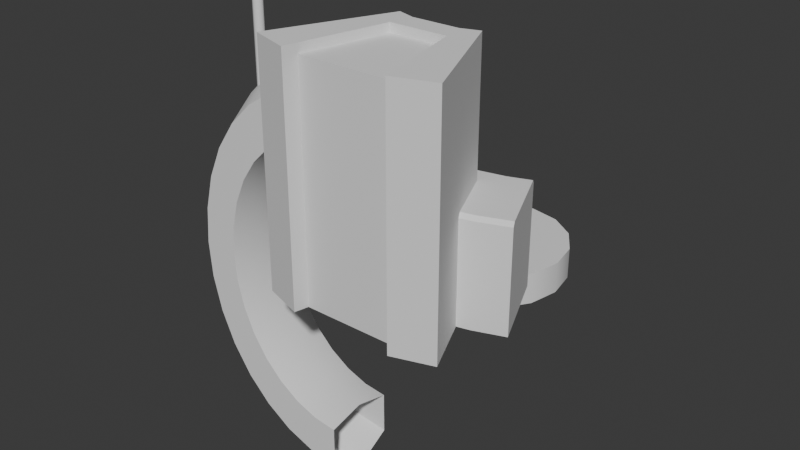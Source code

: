 # Source: barrier-switch.blend  (saved by Blender 4.3.34; exported with 4.5.12 LTS)
import bpy
from mathutils import Matrix  # noqa: F401  (used for matrix-valued properties, if any)

bpy.ops.wm.read_factory_settings(use_empty=True)
scene = bpy.context.scene
scene.name = 'Scene'

# ---- collections
col_collection = bpy.data.collections.new('Collection'); scene.collection.children.link(col_collection)

# ---- node groups
ng_smooth_by_angle = bpy.data.node_groups.new('Smooth by Angle', 'GeometryNodeTree')
_s = ng_smooth_by_angle.interface.new_socket(name='Mesh', in_out='OUTPUT', socket_type='NodeSocketGeometry')
_s = ng_smooth_by_angle.interface.new_socket(name='Mesh', in_out='INPUT', socket_type='NodeSocketGeometry')
_s = ng_smooth_by_angle.interface.new_socket(name='Angle', in_out='INPUT', socket_type='NodeSocketFloat')
_s.subtype = 'ANGLE'
_s.default_value = 0.5236
_s.min_value = 0.0
_s.max_value = 3.142
_s.description = 'Maximum face angle for smooth edges'
_s = ng_smooth_by_angle.interface.new_socket(name='Ignore Sharpness', in_out='INPUT', socket_type='NodeSocketBool')
_s.force_non_field = True
ng_smooth_by_angle.description = 'Set the sharpness of mesh edges based on the angle between the neighboring faces'
ng_smooth_by_angle.is_modifier = True
_N = ng_smooth_by_angle.nodes; _L = ng_smooth_by_angle.links
n0 = _N.new('GeometryNodeSetShadeSmooth'); n0.name = 'Set Shade Smooth'; n0.location = (120, -80)
n0.domain = 'EDGE'
n1 = _N.new('GeometryNodeSetShadeSmooth'); n1.name = 'Set Shade Smooth.001'; n1.location = (300, -80)
n2 = _N.new('NodeGroupOutput'); n2.name = 'Group Output'; n2.location = (480, -80)
n3 = _N.new('GeometryNodeInputMeshEdgeAngle'); n3.name = 'Edge Angle'; n3.location = (-440, -240)
n4 = _N.new('NodeGroupInput'); n4.name = 'Group Input'; n4.location = (-80, -80)
n5 = _N.new('GeometryNodeInputEdgeSmooth'); n5.name = 'Is Edge Smooth'; n5.location = (-260, -120)
n6 = _N.new('GeometryNodeInputShadeSmooth'); n6.name = 'Is Shade Smooth'; n6.location = (-440, -397)
n7 = _N.new('FunctionNodeCompare'); n7.name = 'Compare'; n7.location = (-260, -260)
n7.operation = 'LESS_EQUAL'
n7.inputs[6].default_value = (0.0, 0.0, 0.0, 0.0)
n7.inputs[7].default_value = (0.0, 0.0, 0.0, 0.0)
n8 = _N.new('FunctionNodeBooleanMath'); n8.name = 'Boolean Math.001'; n8.location = (-80, -260)
n9 = _N.new('NodeGroupInput'); n9.name = 'Group Input.001'; n9.location = (-440, -329)
n10 = _N.new('NodeGroupInput'); n10.name = 'Group Input.002'; n10.location = (-259, -189)
n11 = _N.new('FunctionNodeBooleanMath'); n11.name = 'Boolean Math'; n11.location = (-80, -149)
n11.operation = 'OR'
n12 = _N.new('FunctionNodeBooleanMath'); n12.name = 'Boolean Math.002'; n12.location = (-260, -380)
n12.operation = 'OR'
n13 = _N.new('NodeGroupInput'); n13.name = 'Group Input.003'; n13.location = (-440, -460)
_L.new(n3.outputs[0], n7.inputs[0])
_L.new(n1.outputs[0], n2.inputs[0])
_L.new(n9.outputs[1], n7.inputs[1])
_L.new(n7.outputs[0], n8.inputs[0])
_L.new(n4.outputs[0], n0.inputs[0])
_L.new(n0.outputs[0], n1.inputs[0])
_L.new(n8.outputs[0], n0.inputs[2])
_L.new(n10.outputs[2], n11.inputs[1])
_L.new(n5.outputs[0], n11.inputs[0])
_L.new(n11.outputs[0], n0.inputs[1])
_L.new(n13.outputs[2], n12.inputs[1])
_L.new(n6.outputs[0], n12.inputs[0])
_L.new(n12.outputs[0], n8.inputs[1])
n2.is_active_output = True

# ---- world
world_world = bpy.data.worlds.new('World'); scene.world = world_world
world_world.use_nodes = True; world_world.node_tree.nodes.clear()
_N = world_world.node_tree.nodes; _L = world_world.node_tree.links
n0 = _N.new('ShaderNodeOutputWorld'); n0.name = 'World Output'; n0.location = (300, 300)
n1 = _N.new('ShaderNodeBackground'); n1.name = 'Background'; n1.location = (10, 300)
n1.inputs[0].default_value = (0.05088, 0.05088, 0.05088, 1.0)
_L.new(n1.outputs[0], n0.inputs[0])
n0.is_active_output = True
world_world.color = (0.05088, 0.05088, 0.05088)
world_world.sun_shadow_jitter_overblur = 0.0

# ---- meshes
me_cylinder = bpy.data.meshes.new('Cylinder')
me_cylinder.from_pydata([(-2.707e-09, 2.19, -0.6936), (-2.707e-09, 2.19, 0.09177), (0.7811, 2.035, -0.6936), (0.7811, 2.035, 0.09177), (1.443, 1.592, -0.6936), (1.443, 1.592, 0.09177), (1.886, 0.9302, -0.6936), (1.886, 0.9302, 0.09177), (2.041, 0.1492, -0.6936), (2.041, 0.1492, 0.09177), (1.886, -0.6319, -0.6936), (1.886, -0.6319, 0.09177), (1.443, -1.294, -0.6936), (1.443, -1.294, 0.09177), (0.7811, -1.736, -0.6936), (0.7811, -1.736, 0.09177), (-2.707e-09, -1.892, -0.6936), (-2.707e-09, -1.892, 0.09177), (-0.7811, -1.736, -0.6936), (-0.7811, -1.736, 0.09177), (-1.443, -1.294, -0.6936), (-1.443, -1.294, 0.09177), (-1.886, -0.6319, -0.6936), (-1.886, -0.6319, 0.09177), (-2.041, 0.1492, -0.6936), (-2.041, 0.1492, 0.09177), (-1.886, 0.9302, -0.6936), (-1.886, 0.9302, 0.09177), (-1.443, 1.592, -0.6936), (-1.443, 1.592, 0.09177), (-0.7811, 2.035, -0.6936), (-0.7811, 2.035, 0.09177)], [], [(0, 1, 3, 2), (2, 3, 5, 4), (4, 5, 7, 6), (6, 7, 9, 8), (8, 9, 11, 10), (10, 11, 13, 12), (12, 13, 15, 14), (14, 15, 17, 16), (16, 17, 19, 18), (18, 19, 21, 20), (20, 21, 23, 22), (22, 23, 25, 24), (24, 25, 27, 26), (26, 27, 29, 28), (3, 1, 31, 29, 27, 25, 23, 21, 19, 17, 15, 13, 11, 9, 7, 5), (28, 29, 31, 30), (30, 31, 1, 0), (0, 2, 4, 6, 8, 10, 12, 14, 16, 18, 20, 22, 24, 26, 28, 30)])
me_cylinder.polygons.foreach_set('use_smooth', [True] * 18)
_uv = me_cylinder.uv_layers.new(name='UVMap')
_uv.uv.foreach_set('vector', [1.0, 0.5, 1.0, 1.0, 0.9375, 1.0, 0.9375, 0.5, 0.9375, 0.5, 0.9375, 1.0, 0.875, 1.0, 0.875, 0.5, 0.875, 0.5, 0.875, 1.0, 0.8125, 1.0, 0.8125, 0.5, 0.8125, 0.5, 0.8125, 1.0, 0.75, 1.0, 0.75, 0.5, 0.75, 0.5, 0.75, 1.0, 0.6875, 1.0, 0.6875, 0.5, 0.6875, 0.5, 0.6875, 1.0, 0.625, 1.0, 0.625, 0.5, 0.625, 0.5, 0.625, 1.0, 0.5625, 1.0, 0.5625, 0.5, 0.5625, 0.5, 0.5625, 1.0, 0.5, 1.0, 0.5, 0.5, 0.5, 0.5, 0.5, 1.0, 0.4375, 1.0, 0.4375, 0.5, 0.4375, 0.5, 0.4375, 1.0, 0.375, 1.0, 0.375, 0.5, 0.375, 0.5, 0.375, 1.0, 0.3125, 1.0, 0.3125, 0.5, 0.3125, 0.5, 0.3125, 1.0, 0.25, 1.0, 0.25, 0.5, 0.25, 0.5, 0.25, 1.0, 0.1875, 1.0, 0.1875, 0.5, 0.1875, 0.5, 0.1875, 1.0, 0.125, 1.0, 0.125, 0.5, 0.3418, 0.4717, 0.25, 0.49, 0.1582, 0.4717, 0.08029, 0.4197, 0.02827, 0.3418, 0.01, 0.25, 0.02827, 0.1582, 0.08029, 0.08029, 0.1582, 0.02827, 0.25, 0.01, 0.3418, 0.02827, 0.4197, 0.08029, 0.4717, 0.1582, 0.49, 0.25, 0.4717, 0.3418, 0.4197, 0.4197, 0.125, 0.5, 0.125, 1.0, 0.0625, 1.0, 0.0625, 0.5, 0.0625, 0.5, 0.0625, 1.0, 0.0, 1.0, 0.0, 0.5, 0.75, 0.49, 0.8418, 0.4717, 0.9197, 0.4197, 0.9717, 0.3418, 0.99, 0.25, 0.9717, 0.1582, 0.9197, 0.08029, 0.8418, 0.02827, 0.75, 0.01, 0.6582, 0.02827, 0.5803, 0.08029, 0.5283, 0.1582, 0.51, 0.25, 0.5283, 0.3418, 0.5803, 0.4197, 0.6582, 0.4717])
me_cylinder.update()
me_cube_001 = bpy.data.meshes.new('Cube.001')
me_cube_001.from_pydata([(3.271, -0.9315, -0.06313), (3.271, -3.165, -0.06313), (-3.271, -0.9315, -0.06313), (-3.271, -3.165, -0.06313), (2.336, -0.9315, -0.06313), (1.402, -0.9315, -0.06313), (0.4672, -0.9315, -0.06313), (-0.4672, -0.9315, -0.06313), (-1.402, -0.9315, -0.06313), (-2.336, -0.9315, -0.06313), (-2.336, -3.165, -0.06313), (2.336, -3.165, -0.06313), (-0.6717, -1.715, 2.626), (0.2628, -1.715, 2.626), (1.197, -1.715, 2.626), (2.132, -1.715, 2.626), (2.132, -2.51, 2.626), (1.197, -2.51, 2.626), (0.2628, -2.51, 2.626), (-0.6717, -2.51, 2.626), (3.271, -3.073, 2.626), (3.271, -3.165, 2.534), (-3.271, -3.165, 2.534), (-3.271, -3.073, 2.626), (2.336, -3.073, 2.626), (2.336, -3.165, 2.534), (1.865, -3.073, 2.626), (1.402, -3.165, 2.534), (0.9306, -3.073, 2.626), (0.4672, -3.165, 2.534), (-0.003911, -3.073, 2.626), (-0.4672, -3.165, 2.534), (-0.9384, -3.073, 2.626), (-1.402, -3.165, 2.534), (-2.336, -3.165, 2.534), (-2.336, -3.073, 2.626), (3.271, -0.9315, 2.529), (3.271, -1.029, 2.626), (-3.271, -1.029, 2.626), (-3.271, -0.9315, 2.529), (-2.336, -1.029, 2.626), (-2.336, -0.9315, 2.529), (-1.311, -1.029, 2.626), (-1.402, -0.9315, 2.529), (-0.3766, -1.029, 2.626), (-0.4672, -0.9315, 2.529), (0.5579, -1.029, 2.626), (0.4672, -0.9315, 2.529), (1.492, -1.029, 2.626), (1.402, -0.9315, 2.529), (2.336, -0.9315, 2.529), (2.336, -1.029, 2.626), (3.271, -3.165, 0.7045), (2.099, -3.165, 0.8818), (-2.099, -3.165, 0.8818), (-3.271, -3.165, 0.7045), (1.259, -3.165, 0.8818), (0.4198, -3.165, 0.8818), (-0.4198, -3.165, 0.8818), (-1.259, -3.165, 0.8818), (-2.336, -2.913, -0.06313), (-1.402, -2.913, -0.06313), (-0.4672, -2.913, -0.06313), (0.4672, -2.913, -0.06313), (1.402, -2.913, -0.06313), (2.336, -2.913, -0.06313), (2.099, -2.913, 0.8818), (1.259, -2.913, 0.8818), (0.4198, -2.913, 0.8818), (-0.4198, -2.913, 0.8818), (-1.259, -2.913, 0.8818), (-2.099, -2.913, 0.8818)], [], [(37, 51, 24, 20), (3, 55, 22, 23, 38, 39, 2), (52, 21, 25, 53), (9, 41, 43, 8), (4, 0, 1, 11, 65), (53, 25, 27, 56), (4, 50, 36, 0), (56, 27, 29, 57), (30, 28, 17, 18), (46, 44, 13, 14), (5, 49, 50, 4), (2, 9, 60, 10, 3), (9, 8, 61, 60), (8, 7, 62, 61), (7, 6, 63, 62), (6, 5, 64, 63), (54, 34, 22, 55), (28, 26, 16, 17), (32, 30, 18, 19), (59, 33, 34, 54), (8, 43, 45, 7), (40, 38, 23, 35), (42, 40, 35, 32, 19, 12), (44, 42, 12, 13), (6, 47, 49, 5), (48, 46, 14, 15), (51, 48, 15, 16, 26, 24), (58, 31, 33, 59), (7, 45, 47, 6), (57, 29, 31, 58), (35, 23, 22, 34), (20, 24, 25, 21), (24, 26, 27, 25), (26, 28, 29, 27), (28, 30, 31, 29), (30, 32, 33, 31), (32, 35, 34, 33), (2, 39, 41, 9), (51, 37, 36, 50), (38, 40, 41, 39), (40, 42, 43, 41), (42, 44, 45, 43), (44, 46, 47, 45), (46, 48, 49, 47), (48, 51, 50, 49), (16, 15, 14, 13, 12, 19, 18, 17), (0, 36, 37, 20, 21, 52, 1), (58, 59, 70, 69), (11, 53, 66, 65), (54, 10, 60, 71), (10, 54, 55, 3), (56, 57, 68, 67), (57, 58, 69, 68), (1, 52, 53, 11), (63, 68, 69, 62), (62, 69, 70, 61), (61, 70, 71, 60), (64, 67, 68, 63), (65, 66, 67, 64), (53, 56, 67, 66), (59, 54, 71, 70), (5, 4, 65, 64)])
me_cube_001.polygons.foreach_set('use_smooth', [True] * 62)
_uv = me_cube_001.uv_layers.new(name='UVMap')
_uv.uv.foreach_set('vector', [0.01216, 0.662, 0.01216, 0.5677, 0.2745, 0.5677, 0.2745, 0.662, 0.1652, 0.9481, 0.08833, 0.9481, 0.01155, 0.9481, 0.002353, 0.9389, 0.002353, 0.6765, 0.01209, 0.6667, 0.1652, 0.6667, 0.6613, 0.662, 0.5839, 0.662, 0.5839, 0.5677, 0.6434, 0.5438, 0.8977, 0.5677, 0.7434, 0.5677, 0.7434, 0.4735, 0.8977, 0.4735, 0.2885, 0.09659, 0.2885, 0.002353, 0.57, 0.002353, 0.57, 0.09659, 0.5445, 0.09659, 0.6434, 0.5438, 0.5839, 0.5677, 0.5839, 0.4735, 0.6434, 0.4591, 0.8977, 0.09659, 0.7434, 0.09659, 0.7434, 0.002353, 0.8977, 0.002353, 0.6434, 0.4591, 0.5839, 0.4735, 0.5839, 0.3793, 0.6434, 0.3745, 0.2745, 0.3318, 0.2745, 0.426, 0.2177, 0.4529, 0.2177, 0.3587, 0.01216, 0.3884, 0.01216, 0.2942, 0.08135, 0.3587, 0.08135, 0.4529, 0.8977, 0.1908, 0.7434, 0.1908, 0.7434, 0.09659, 0.8977, 0.09659, 0.2885, 0.662, 0.2885, 0.5677, 0.5445, 0.5677, 0.57, 0.5677, 0.57, 0.662, 0.2885, 0.5677, 0.2885, 0.4735, 0.5445, 0.4735, 0.5445, 0.5677, 0.2885, 0.4735, 0.2885, 0.3793, 0.5445, 0.3793, 0.5445, 0.4735, 0.2885, 0.3793, 0.2885, 0.2851, 0.5445, 0.2851, 0.5445, 0.3793, 0.2885, 0.2851, 0.2885, 0.1908, 0.5445, 0.1908, 0.5445, 0.2851, 0.6434, 0.1205, 0.5839, 0.09659, 0.5839, 0.002353, 0.6613, 0.002353, 0.2745, 0.426, 0.2745, 0.5202, 0.2177, 0.5471, 0.2177, 0.4529, 0.2745, 0.2375, 0.2745, 0.3318, 0.2177, 0.3587, 0.2177, 0.2644, 0.6434, 0.2052, 0.5839, 0.1908, 0.5839, 0.09659, 0.6434, 0.1205, 0.8977, 0.4735, 0.7434, 0.4735, 0.7434, 0.3793, 0.8977, 0.3793, 0.01216, 0.09659, 0.01216, 0.002353, 0.2745, 0.002353, 0.2745, 0.09659, 0.01216, 0.2, 0.01216, 0.09659, 0.2745, 0.09659, 0.2745, 0.2375, 0.2177, 0.2644, 0.08135, 0.2644, 0.01216, 0.2942, 0.01216, 0.2, 0.08135, 0.2644, 0.08135, 0.3587, 0.8977, 0.2851, 0.7434, 0.2851, 0.7434, 0.1908, 0.8977, 0.1908, 0.01216, 0.4827, 0.01216, 0.3884, 0.08135, 0.4529, 0.08135, 0.5471, 0.01216, 0.5677, 0.01216, 0.4827, 0.08135, 0.5471, 0.2177, 0.5471, 0.2745, 0.5202, 0.2745, 0.5677, 0.6434, 0.2898, 0.5839, 0.2851, 0.5839, 0.1908, 0.6434, 0.2052, 0.8977, 0.3793, 0.7434, 0.3793, 0.7434, 0.2851, 0.8977, 0.2851, 0.6434, 0.3745, 0.5839, 0.3793, 0.5839, 0.2851, 0.6434, 0.2898, 0.2745, 0.09659, 0.2745, 0.002353, 0.2838, 0.002353, 0.2838, 0.09659, 0.2745, 0.662, 0.2745, 0.5677, 0.2838, 0.5677, 0.2838, 0.662, 0.2745, 0.5677, 0.2745, 0.5202, 0.2838, 0.4735, 0.2838, 0.5677, 0.5747, 0.5202, 0.5747, 0.426, 0.5839, 0.3793, 0.5839, 0.4735, 0.2745, 0.426, 0.2745, 0.3318, 0.2838, 0.2851, 0.2838, 0.3793, 0.5747, 0.3318, 0.5747, 0.2375, 0.5839, 0.1908, 0.5839, 0.2851, 0.2745, 0.2375, 0.2745, 0.09659, 0.2838, 0.09659, 0.2838, 0.1908, 0.8977, 0.662, 0.7434, 0.662, 0.7434, 0.5677, 0.8977, 0.5677, 0.01216, 0.5677, 0.01216, 0.662, 0.002353, 0.662, 0.002353, 0.5677, 0.01216, 0.002353, 0.01216, 0.09659, 0.002353, 0.09659, 0.002353, 0.002353, 0.01216, 0.09659, 0.01216, 0.2, 0.002353, 0.1908, 0.002353, 0.09659, 0.01216, 0.2, 0.01216, 0.2942, 0.002353, 0.2851, 0.002353, 0.1908, 0.01216, 0.2942, 0.01216, 0.3884, 0.002353, 0.3793, 0.002353, 0.2851, 0.01216, 0.3884, 0.01216, 0.4827, 0.002353, 0.4735, 0.002353, 0.3793, 0.01216, 0.4827, 0.01216, 0.5677, 0.002353, 0.5677, 0.002353, 0.4735, 0.2177, 0.5471, 0.08135, 0.5471, 0.08135, 0.4529, 0.08135, 0.3587, 0.08135, 0.2644, 0.2177, 0.2644, 0.2177, 0.3587, 0.2177, 0.4529, 0.3327, 0.9481, 0.1796, 0.9481, 0.1699, 0.9383, 0.1699, 0.676, 0.1791, 0.6667, 0.2558, 0.6667, 0.3327, 0.6667, 0.9024, 0.6475, 0.9024, 0.5629, 0.9278, 0.5629, 0.9278, 0.6475, 0.3374, 0.7642, 0.3374, 0.6667, 0.3628, 0.6667, 0.3628, 0.7642, 0.393, 0.6667, 0.393, 0.7642, 0.3675, 0.7642, 0.3675, 0.6667, 0.7387, 0.09659, 0.6434, 0.1205, 0.6613, 0.002353, 0.7387, 0.002353, 0.9024, 0.8168, 0.9024, 0.7322, 0.9278, 0.7322, 0.9278, 0.8168, 0.9024, 0.7322, 0.9024, 0.6475, 0.9278, 0.6475, 0.9278, 0.7322, 0.7387, 0.662, 0.6613, 0.662, 0.6434, 0.5438, 0.7387, 0.5677, 0.9976, 0.2851, 0.9024, 0.2803, 0.9024, 0.1956, 0.9976, 0.1908, 0.9976, 0.1908, 0.9024, 0.1956, 0.9024, 0.111, 0.9976, 0.09659, 0.9976, 0.09659, 0.9024, 0.111, 0.9024, 0.0263, 0.9976, 0.002353, 0.9976, 0.3793, 0.9024, 0.3649, 0.9024, 0.2803, 0.9976, 0.2851, 0.9976, 0.4735, 0.9024, 0.4496, 0.9024, 0.3649, 0.9976, 0.3793, 0.9024, 0.9015, 0.9024, 0.8168, 0.9278, 0.8168, 0.9278, 0.9015, 0.9024, 0.5629, 0.9024, 0.4782, 0.9278, 0.4782, 0.9278, 0.5629, 0.2885, 0.1908, 0.2885, 0.09659, 0.5445, 0.09659, 0.5445, 0.1908])
me_cube_001.update()
me_torus = bpy.data.meshes.new('Torus')
me_torus.from_pydata([(0.2215, 5.343, -7.153e-07), (0.2215, 4.802, 0.9157), (0.2215, 3.719, 0.9157), (0.2215, 3.495, -4.768e-07), (0.2215, 3.719, -0.9157), (0.2215, 4.802, -0.9157), (-0.6509, 5.24, -7.153e-07), (-0.5625, 4.709, 0.9157), (-0.3858, 3.648, 0.9157), (-0.3492, 3.428, -4.768e-07), (-0.3858, 3.648, -0.9157), (-0.5625, 4.709, -0.9157), (-1.49, 4.936, -7.153e-07), (-1.316, 4.436, 0.9157), (-0.9697, 3.436, 0.9157), (-0.8979, 3.229, -4.768e-07), (-0.9697, 3.436, -0.9157), (-1.316, 4.436, -0.9157), (-2.263, 4.442, -7.153e-07), (-2.011, 3.992, 0.9157), (-1.508, 3.092, 0.9157), (-1.404, 2.906, -7.153e-07), (-1.508, 3.092, -0.9157), (-2.011, 3.992, -0.9157), (-2.941, 3.778, -7.153e-07), (-2.62, 3.395, 0.9157), (-1.98, 2.63, 0.9157), (-1.847, 2.471, -7.153e-07), (-1.98, 2.63, -0.9157), (-2.62, 3.395, -0.9157), (-3.497, 2.968, -7.153e-07), (-3.12, 2.668, 0.9157), (-2.367, 2.066, 0.9157), (-2.211, 1.942, -7.153e-07), (-2.367, 2.066, -0.9157), (-3.12, 2.668, -0.9157), (-3.91, 2.045, -7.153e-07), (-3.491, 1.837, 0.9157), (-2.654, 1.423, 0.9157), (-2.481, 1.337, -7.153e-07), (-2.654, 1.423, -0.9157), (-3.491, 1.837, -0.9157), (-4.164, 1.042, -7.153e-07), (-3.72, 0.9367, 0.9157), (-2.831, 0.7256, 0.9157), (-2.648, 0.6818, -7.153e-07), (-2.831, 0.7256, -0.9157), (-3.72, 0.9367, -0.9157), (-4.25, 4.671e-07, -7.153e-07), (-3.797, 4.214e-07, 0.9157), (-2.891, 3.268e-07, 0.9157), (-2.704, 3.06e-07, -7.153e-07), (-2.891, 3.235e-07, -0.9157), (-3.797, 4.181e-07, -0.9157), (-4.164, -1.042, -7.153e-07), (-3.72, -0.9367, 0.9157), (-2.831, -0.7256, 0.9157), (-2.648, -0.6818, -7.153e-07), (-2.831, -0.7256, -0.9157), (-3.72, -0.9367, -0.9157), (-3.91, -2.045, -7.153e-07), (-3.491, -1.837, 0.9157), (-2.654, -1.423, 0.9157), (-2.481, -1.337, -7.153e-07), (-2.654, -1.423, -0.9157), (-3.491, -1.837, -0.9157), (-3.497, -2.968, -7.153e-07), (-3.12, -2.668, 0.9157), (-2.367, -2.066, 0.9157), (-2.211, -1.942, -7.153e-07), (-2.367, -2.066, -0.9157), (-3.12, -2.668, -0.9157), (-2.941, -3.778, -7.153e-07), (-2.62, -3.395, 0.9157), (-1.98, -2.63, 0.9157), (-1.847, -2.471, -7.153e-07), (-1.98, -2.63, -0.9157), (-2.62, -3.395, -0.9157), (-2.263, -4.442, -7.153e-07), (-2.011, -3.992, 0.9157), (-1.508, -3.092, 0.9157), (-1.404, -2.906, -7.153e-07), (-1.508, -3.092, -0.9157), (-2.011, -3.992, -0.9157), (-1.49, -4.936, -7.153e-07), (-1.316, -4.436, 0.9157), (-0.9697, -3.436, 0.9157), (-0.8979, -3.229, -7.153e-07), (-0.9697, -3.436, -0.9157), (-1.316, -4.436, -0.9157), (-0.6509, -5.24, -7.153e-07), (-0.5625, -4.709, 0.9157), (-0.3858, -3.648, 0.9157), (-0.3492, -3.428, -7.153e-07), (-0.3858, -3.648, -0.9157), (-0.5625, -4.709, -0.9157), (0.2215, -5.343, -7.153e-07), (0.2215, -4.802, 0.9157), (0.2215, -3.719, 0.9157), (0.2215, -3.495, -7.153e-07), (0.2215, -3.719, -0.9157), (0.2215, -4.802, -0.9157)], [], [(0, 6, 7, 1), (1, 7, 8, 2), (2, 8, 9, 3), (3, 9, 10, 4), (4, 10, 11, 5), (5, 11, 6, 0), (6, 12, 13, 7), (7, 13, 14, 8), (8, 14, 15, 9), (9, 15, 16, 10), (10, 16, 17, 11), (11, 17, 12, 6), (12, 18, 19, 13), (13, 19, 20, 14), (14, 20, 21, 15), (15, 21, 22, 16), (16, 22, 23, 17), (17, 23, 18, 12), (18, 24, 25, 19), (19, 25, 26, 20), (20, 26, 27, 21), (21, 27, 28, 22), (22, 28, 29, 23), (23, 29, 24, 18), (24, 30, 31, 25), (25, 31, 32, 26), (26, 32, 33, 27), (27, 33, 34, 28), (28, 34, 35, 29), (29, 35, 30, 24), (30, 36, 37, 31), (31, 37, 38, 32), (32, 38, 39, 33), (33, 39, 40, 34), (34, 40, 41, 35), (35, 41, 36, 30), (36, 42, 43, 37), (37, 43, 44, 38), (38, 44, 45, 39), (39, 45, 46, 40), (40, 46, 47, 41), (41, 47, 42, 36), (42, 48, 49, 43), (43, 49, 50, 44), (44, 50, 51, 45), (45, 51, 52, 46), (46, 52, 53, 47), (47, 53, 48, 42), (48, 54, 55, 49), (49, 55, 56, 50), (50, 56, 57, 51), (51, 57, 58, 52), (52, 58, 59, 53), (53, 59, 54, 48), (54, 60, 61, 55), (55, 61, 62, 56), (56, 62, 63, 57), (57, 63, 64, 58), (58, 64, 65, 59), (59, 65, 60, 54), (60, 66, 67, 61), (61, 67, 68, 62), (62, 68, 69, 63), (63, 69, 70, 64), (64, 70, 71, 65), (65, 71, 66, 60), (66, 72, 73, 67), (67, 73, 74, 68), (68, 74, 75, 69), (69, 75, 76, 70), (70, 76, 77, 71), (71, 77, 72, 66), (72, 78, 79, 73), (73, 79, 80, 74), (74, 80, 81, 75), (75, 81, 82, 76), (76, 82, 83, 77), (77, 83, 78, 72), (78, 84, 85, 79), (79, 85, 86, 80), (80, 86, 87, 81), (81, 87, 88, 82), (82, 88, 89, 83), (83, 89, 84, 78), (84, 90, 91, 85), (85, 91, 92, 86), (86, 92, 93, 87), (87, 93, 94, 88), (88, 94, 95, 89), (89, 95, 90, 84), (90, 96, 97, 91), (91, 97, 98, 92), (92, 98, 99, 93), (93, 99, 100, 94), (94, 100, 101, 95), (95, 101, 96, 90)])
me_torus.polygons.foreach_set('use_smooth', [True] * 96)
_uv = me_torus.uv_layers.new(name='UVMap')
_uv.uv.foreach_set('vector', [0.75, 0.5, 0.7812, 0.5, 0.7812, 0.6667, 0.75, 0.6667, 0.75, 0.6667, 0.7812, 0.6667, 0.7812, 0.8333, 0.75, 0.8333, 0.75, 0.8333, 0.7812, 0.8333, 0.7812, 1.0, 0.75, 1.0, 0.75, -1.11e-16, 0.7812, -1.11e-16, 0.7812, 0.1667, 0.75, 0.1667, 0.75, 0.1667, 0.7812, 0.1667, 0.7812, 0.3333, 0.75, 0.3333, 0.75, 0.3333, 0.7812, 0.3333, 0.7812, 0.5, 0.75, 0.5, 0.7812, 0.5, 0.8125, 0.5, 0.8125, 0.6667, 0.7812, 0.6667, 0.7812, 0.6667, 0.8125, 0.6667, 0.8125, 0.8333, 0.7812, 0.8333, 0.7812, 0.8333, 0.8125, 0.8333, 0.8125, 1.0, 0.7812, 1.0, 0.7812, -1.11e-16, 0.8125, -1.11e-16, 0.8125, 0.1667, 0.7812, 0.1667, 0.7812, 0.1667, 0.8125, 0.1667, 0.8125, 0.3333, 0.7812, 0.3333, 0.7812, 0.3333, 0.8125, 0.3333, 0.8125, 0.5, 0.7812, 0.5, 0.8125, 0.5, 0.8438, 0.5, 0.8438, 0.6667, 0.8125, 0.6667, 0.8125, 0.6667, 0.8438, 0.6667, 0.8438, 0.8333, 0.8125, 0.8333, 0.8125, 0.8333, 0.8438, 0.8333, 0.8438, 1.0, 0.8125, 1.0, 0.8125, -1.11e-16, 0.8438, -1.11e-16, 0.8438, 0.1667, 0.8125, 0.1667, 0.8125, 0.1667, 0.8438, 0.1667, 0.8438, 0.3333, 0.8125, 0.3333, 0.8125, 0.3333, 0.8438, 0.3333, 0.8438, 0.5, 0.8125, 0.5, 0.8438, 0.5, 0.875, 0.5, 0.875, 0.6667, 0.8438, 0.6667, 0.8438, 0.6667, 0.875, 0.6667, 0.875, 0.8333, 0.8438, 0.8333, 0.8438, 0.8333, 0.875, 0.8333, 0.875, 1.0, 0.8438, 1.0, 0.8438, -1.11e-16, 0.875, -1.11e-16, 0.875, 0.1667, 0.8438, 0.1667, 0.8438, 0.1667, 0.875, 0.1667, 0.875, 0.3333, 0.8438, 0.3333, 0.8438, 0.3333, 0.875, 0.3333, 0.875, 0.5, 0.8438, 0.5, 0.875, 0.5, 0.9062, 0.5, 0.9062, 0.6667, 0.875, 0.6667, 0.875, 0.6667, 0.9062, 0.6667, 0.9062, 0.8333, 0.875, 0.8333, 0.875, 0.8333, 0.9062, 0.8333, 0.9062, 1.0, 0.875, 1.0, 0.875, -1.11e-16, 0.9062, -1.11e-16, 0.9062, 0.1667, 0.875, 0.1667, 0.875, 0.1667, 0.9062, 0.1667, 0.9062, 0.3333, 0.875, 0.3333, 0.875, 0.3333, 0.9062, 0.3333, 0.9062, 0.5, 0.875, 0.5, 0.9062, 0.5, 0.9375, 0.5, 0.9375, 0.6667, 0.9062, 0.6667, 0.9062, 0.6667, 0.9375, 0.6667, 0.9375, 0.8333, 0.9062, 0.8333, 0.9062, 0.8333, 0.9375, 0.8333, 0.9375, 1.0, 0.9062, 1.0, 0.9062, -1.11e-16, 0.9375, -1.11e-16, 0.9375, 0.1667, 0.9062, 0.1667, 0.9062, 0.1667, 0.9375, 0.1667, 0.9375, 0.3333, 0.9062, 0.3333, 0.9062, 0.3333, 0.9375, 0.3333, 0.9375, 0.5, 0.9062, 0.5, 0.9375, 0.5, 0.9688, 0.5, 0.9688, 0.6667, 0.9375, 0.6667, 0.9375, 0.6667, 0.9688, 0.6667, 0.9688, 0.8333, 0.9375, 0.8333, 0.9375, 0.8333, 0.9688, 0.8333, 0.9688, 1.0, 0.9375, 1.0, 0.9375, -1.11e-16, 0.9688, -1.11e-16, 0.9688, 0.1667, 0.9375, 0.1667, 0.9375, 0.1667, 0.9688, 0.1667, 0.9688, 0.3333, 0.9375, 0.3333, 0.9375, 0.3333, 0.9688, 0.3333, 0.9688, 0.5, 0.9375, 0.5, 0.9688, 0.5, 1.0, 0.5, 1.0, 0.6667, 0.9688, 0.6667, 0.9688, 0.6667, 1.0, 0.6667, 1.0, 0.8333, 0.9688, 0.8333, 0.9688, 0.8333, 1.0, 0.8333, 1.0, 1.0, 0.9688, 1.0, 0.9688, -1.11e-16, 1.0, -1.11e-16, 1.0, 0.1667, 0.9688, 0.1667, 0.9688, 0.1667, 1.0, 0.1667, 1.0, 0.3333, 0.9688, 0.3333, 0.9688, 0.3333, 1.0, 0.3333, 1.0, 0.5, 0.9688, 0.5, 0.0, 0.5, 0.03125, 0.5, 0.03125, 0.6667, 0.0, 0.6667, 0.0, 0.6667, 0.03125, 0.6667, 0.03125, 0.8333, 0.0, 0.8333, 0.0, 0.8333, 0.03125, 0.8333, 0.03125, 1.0, 0.0, 1.0, 0.0, -1.11e-16, 0.03125, -1.11e-16, 0.03125, 0.1667, 0.0, 0.1667, 0.0, 0.1667, 0.03125, 0.1667, 0.03125, 0.3333, 0.0, 0.3333, 0.0, 0.3333, 0.03125, 0.3333, 0.03125, 0.5, 0.0, 0.5, 0.03125, 0.5, 0.0625, 0.5, 0.0625, 0.6667, 0.03125, 0.6667, 0.03125, 0.6667, 0.0625, 0.6667, 0.0625, 0.8333, 0.03125, 0.8333, 0.03125, 0.8333, 0.0625, 0.8333, 0.0625, 1.0, 0.03125, 1.0, 0.03125, -1.11e-16, 0.0625, -1.11e-16, 0.0625, 0.1667, 0.03125, 0.1667, 0.03125, 0.1667, 0.0625, 0.1667, 0.0625, 0.3333, 0.03125, 0.3333, 0.03125, 0.3333, 0.0625, 0.3333, 0.0625, 0.5, 0.03125, 0.5, 0.0625, 0.5, 0.09375, 0.5, 0.09375, 0.6667, 0.0625, 0.6667, 0.0625, 0.6667, 0.09375, 0.6667, 0.09375, 0.8333, 0.0625, 0.8333, 0.0625, 0.8333, 0.09375, 0.8333, 0.09375, 1.0, 0.0625, 1.0, 0.0625, -1.11e-16, 0.09375, -1.11e-16, 0.09375, 0.1667, 0.0625, 0.1667, 0.0625, 0.1667, 0.09375, 0.1667, 0.09375, 0.3333, 0.0625, 0.3333, 0.0625, 0.3333, 0.09375, 0.3333, 0.09375, 0.5, 0.0625, 0.5, 0.09375, 0.5, 0.125, 0.5, 0.125, 0.6667, 0.09375, 0.6667, 0.09375, 0.6667, 0.125, 0.6667, 0.125, 0.8333, 0.09375, 0.8333, 0.09375, 0.8333, 0.125, 0.8333, 0.125, 1.0, 0.09375, 1.0, 0.09375, -1.11e-16, 0.125, -1.11e-16, 0.125, 0.1667, 0.09375, 0.1667, 0.09375, 0.1667, 0.125, 0.1667, 0.125, 0.3333, 0.09375, 0.3333, 0.09375, 0.3333, 0.125, 0.3333, 0.125, 0.5, 0.09375, 0.5, 0.125, 0.5, 0.1562, 0.5, 0.1562, 0.6667, 0.125, 0.6667, 0.125, 0.6667, 0.1562, 0.6667, 0.1562, 0.8333, 0.125, 0.8333, 0.125, 0.8333, 0.1562, 0.8333, 0.1562, 1.0, 0.125, 1.0, 0.125, -1.11e-16, 0.1562, -1.11e-16, 0.1562, 0.1667, 0.125, 0.1667, 0.125, 0.1667, 0.1562, 0.1667, 0.1562, 0.3333, 0.125, 0.3333, 0.125, 0.3333, 0.1562, 0.3333, 0.1562, 0.5, 0.125, 0.5, 0.1562, 0.5, 0.1875, 0.5, 0.1875, 0.6667, 0.1562, 0.6667, 0.1562, 0.6667, 0.1875, 0.6667, 0.1875, 0.8333, 0.1562, 0.8333, 0.1562, 0.8333, 0.1875, 0.8333, 0.1875, 1.0, 0.1562, 1.0, 0.1562, -1.11e-16, 0.1875, -1.11e-16, 0.1875, 0.1667, 0.1562, 0.1667, 0.1562, 0.1667, 0.1875, 0.1667, 0.1875, 0.3333, 0.1562, 0.3333, 0.1562, 0.3333, 0.1875, 0.3333, 0.1875, 0.5, 0.1562, 0.5, 0.1875, 0.5, 0.2188, 0.5, 0.2188, 0.6667, 0.1875, 0.6667, 0.1875, 0.6667, 0.2188, 0.6667, 0.2188, 0.8333, 0.1875, 0.8333, 0.1875, 0.8333, 0.2188, 0.8333, 0.2188, 1.0, 0.1875, 1.0, 0.1875, -1.11e-16, 0.2188, -1.11e-16, 0.2188, 0.1667, 0.1875, 0.1667, 0.1875, 0.1667, 0.2188, 0.1667, 0.2188, 0.3333, 0.1875, 0.3333, 0.1875, 0.3333, 0.2188, 0.3333, 0.2188, 0.5, 0.1875, 0.5, 0.2188, 0.5, 0.25, 0.5, 0.25, 0.6667, 0.2188, 0.6667, 0.2188, 0.6667, 0.25, 0.6667, 0.25, 0.8333, 0.2188, 0.8333, 0.2188, 0.8333, 0.25, 0.8333, 0.25, 1.0, 0.2188, 1.0, 0.2188, -1.11e-16, 0.25, -1.11e-16, 0.25, 0.1667, 0.2188, 0.1667, 0.2188, 0.1667, 0.25, 0.1667, 0.25, 0.3333, 0.2188, 0.3333, 0.2188, 0.3333, 0.25, 0.3333, 0.25, 0.5, 0.2188, 0.5])
me_torus.update()
me_cylinder_001 = bpy.data.meshes.new('Cylinder.001')
me_cylinder_001.from_pydata([(3.604e-09, 0.1291, -1.0), (3.604e-09, 0.1291, 2.754), (0.09125, 0.09125, -1.0), (0.09125, 0.09125, 2.754), (0.1291, 2.039e-10, -1.0), (0.1291, 2.039e-10, 2.754), (0.09125, -0.09125, -1.0), (0.09125, -0.09125, 2.754), (3.604e-09, -0.1291, -1.0), (3.604e-09, -0.1291, 2.754), (-0.09125, -0.09125, -1.0), (-0.09125, -0.09125, 2.754), (-0.1291, 2.039e-10, -1.0), (-0.1291, 2.039e-10, 2.754), (-0.09125, 0.09125, -1.0), (-0.09125, 0.09125, 2.754)], [], [(0, 1, 3, 2), (2, 3, 5, 4), (4, 5, 7, 6), (6, 7, 9, 8), (8, 9, 11, 10), (10, 11, 13, 12), (3, 1, 15, 13, 11, 9, 7, 5), (12, 13, 15, 14), (14, 15, 1, 0), (0, 2, 4, 6, 8, 10, 12, 14)])
me_cylinder_001.polygons.foreach_set('use_smooth', [True] * 10)
_uv = me_cylinder_001.uv_layers.new(name='UVMap')
_uv.uv.foreach_set('vector', [1.0, 0.5, 1.0, 1.0, 0.875, 1.0, 0.875, 0.5, 0.875, 0.5, 0.875, 1.0, 0.75, 1.0, 0.75, 0.5, 0.75, 0.5, 0.75, 1.0, 0.625, 1.0, 0.625, 0.5, 0.625, 0.5, 0.625, 1.0, 0.5, 1.0, 0.5, 0.5, 0.5, 0.5, 0.5, 1.0, 0.375, 1.0, 0.375, 0.5, 0.375, 0.5, 0.375, 1.0, 0.25, 1.0, 0.25, 0.5, 0.4197, 0.4197, 0.25, 0.49, 0.08029, 0.4197, 0.01, 0.25, 0.08029, 0.08029, 0.25, 0.01, 0.4197, 0.08029, 0.49, 0.25, 0.25, 0.5, 0.25, 1.0, 0.125, 1.0, 0.125, 0.5, 0.125, 0.5, 0.125, 1.0, 0.0, 1.0, 0.0, 0.5, 0.75, 0.49, 0.9197, 0.4197, 0.99, 0.25, 0.9197, 0.08029, 0.75, 0.01, 0.5803, 0.08029, 0.51, 0.25, 0.5803, 0.4197])
me_cylinder_001.update()
me_cube_002 = bpy.data.meshes.new('Cube.002')
me_cube_002.from_pydata([(-2.083, -2.464, 5.963), (-2.083, -2.464, -0.07445), (-2.083, 0.7713, 5.963), (-2.083, 0.7713, -0.07445), (2.083, -2.464, 5.963), (2.083, -2.464, -0.07445), (2.083, 0.7713, 5.963), (2.083, 0.7713, -0.07445), (-1.149, 0.7713, 5.963), (1.149, 0.7713, 5.963), (1.149, 0.7713, -0.07445), (-1.149, 0.7713, -0.07445), (1.149, -2.464, 5.963), (-1.149, -2.464, 5.963), (-1.149, -2.464, -0.07445), (1.149, -2.464, -0.07445), (-2.083, -1.868, 5.963), (-2.083, -1.868, -0.07445), (2.083, -1.868, 5.963), (2.083, -1.868, -0.07445), (1.149, -1.868, -0.07445), (-1.149, -1.868, -0.07445), (-1.149, -1.868, 5.963), (1.149, -1.868, 5.963), (-2.083, 0.7713, 2.945), (-2.083, -2.464, 2.945), (2.083, -2.464, 2.945), (2.083, 0.7713, 2.945), (1.149, -2.464, 2.945), (-1.149, -2.464, 2.945), (-1.149, 0.7713, 2.945), (1.149, 0.7713, 2.945), (2.083, -1.868, 2.945), (-2.083, -1.868, 2.945), (-1.149, 0.7713, 5.612), (1.149, 0.7713, 5.612), (-1.149, -1.868, 5.737), (1.149, -1.868, 5.737), (-1.149, 0.4036, -0.07445), (1.149, 0.4036, -0.07445), (-1.149, 0.4036, 2.945), (1.149, 0.4036, 2.945), (-1.149, 0.4036, 5.737), (1.149, 0.4036, 5.737)], [], [(23, 18, 6, 9), (21, 17, 3, 11, 38), (31, 35, 9, 6, 27), (33, 16, 2, 24), (29, 13, 0, 25), (32, 18, 4, 26), (26, 4, 12, 28), (28, 12, 13, 29), (24, 2, 8, 34, 30), (40, 42, 43, 41), (19, 20, 39, 10, 7), (16, 22, 8, 2), (8, 22, 36, 42, 34), (13, 12, 23, 22), (0, 13, 22, 16), (15, 14, 21, 20), (5, 15, 20, 19), (27, 6, 18, 32), (25, 0, 16, 33), (14, 1, 17, 21), (12, 4, 18, 23), (1, 25, 33, 17), (7, 27, 32, 19), (30, 34, 42, 40), (3, 24, 30, 11), (15, 28, 29, 14), (5, 26, 28, 15), (19, 32, 26, 5), (14, 29, 25, 1), (17, 33, 24, 3), (10, 31, 27, 7), (23, 9, 35, 43, 37), (22, 23, 37, 36), (11, 30, 40, 38), (38, 40, 41, 39), (31, 10, 39, 41), (35, 31, 41, 43), (20, 21, 38, 39), (36, 37, 43, 42)])
_uv = me_cube_002.uv_layers.new(name='UVMap')
_uv.uv.foreach_set('vector', [0.4309, 0.5029, 0.4309, 0.4367, 0.618, 0.4367, 0.618, 0.5029, 0.8108, 0.6659, 0.8108, 0.7321, 0.6237, 0.7321, 0.6237, 0.6659, 0.6498, 0.6659, 0.8589, 0.6507, 0.8589, 0.4616, 0.8589, 0.4367, 0.9251, 0.4367, 0.9251, 0.6507, 0.5815, 0.2169, 0.5815, 0.002878, 0.7686, 0.002878, 0.7686, 0.2169, 0.232, 0.2169, 0.232, 0.002878, 0.2983, 0.002878, 0.2983, 0.2169, 0.4911, 0.2169, 0.4911, 0.002878, 0.5334, 0.002878, 0.5334, 0.2169, 0.002878, 0.2169, 0.002878, 0.002878, 0.06912, 0.002878, 0.06912, 0.2169, 0.06912, 0.2169, 0.06912, 0.002878, 0.232, 0.002878, 0.232, 0.2169, 0.9309, 0.6507, 0.9309, 0.4367, 0.9971, 0.4367, 0.9971, 0.4616, 0.9971, 0.6507, 0.7743, 0.2008, 0.7743, 0.002878, 0.9372, 0.002878, 0.9372, 0.2008, 0.8108, 0.4367, 0.8108, 0.5029, 0.6498, 0.5029, 0.6237, 0.5029, 0.6237, 0.4367, 0.4309, 0.7321, 0.4309, 0.6659, 0.618, 0.6659, 0.618, 0.7321, 0.002878, 0.4367, 0.19, 0.4367, 0.19, 0.4528, 0.02894, 0.4528, 0.002878, 0.4616, 0.3886, 0.6659, 0.3886, 0.5029, 0.4309, 0.5029, 0.4309, 0.6659, 0.3886, 0.7321, 0.3886, 0.6659, 0.4309, 0.6659, 0.4309, 0.7321, 0.8531, 0.5029, 0.8531, 0.6659, 0.8108, 0.6659, 0.8108, 0.5029, 0.8531, 0.4367, 0.8531, 0.5029, 0.8108, 0.5029, 0.8108, 0.4367, 0.304, 0.2169, 0.304, 0.002878, 0.4911, 0.002878, 0.4911, 0.2169, 0.5392, 0.2169, 0.5392, 0.002878, 0.5815, 0.002878, 0.5815, 0.2169, 0.8531, 0.6659, 0.8531, 0.7321, 0.8108, 0.7321, 0.8108, 0.6659, 0.3886, 0.5029, 0.3886, 0.4367, 0.4309, 0.4367, 0.4309, 0.5029, 0.5392, 0.4309, 0.5392, 0.2169, 0.5815, 0.2169, 0.5815, 0.4309, 0.304, 0.4309, 0.304, 0.2169, 0.4911, 0.2169, 0.4911, 0.4309, 0.002878, 0.6507, 0.002878, 0.4616, 0.02894, 0.4528, 0.02894, 0.6507, 0.9309, 0.8648, 0.9309, 0.6507, 0.9971, 0.6507, 0.9971, 0.8648, 0.06912, 0.4309, 0.06912, 0.2169, 0.232, 0.2169, 0.232, 0.4309, 0.002878, 0.4309, 0.002878, 0.2169, 0.06912, 0.2169, 0.06912, 0.4309, 0.4911, 0.4309, 0.4911, 0.2169, 0.5334, 0.2169, 0.5334, 0.4309, 0.232, 0.4309, 0.232, 0.2169, 0.2983, 0.2169, 0.2983, 0.4309, 0.5815, 0.4309, 0.5815, 0.2169, 0.7686, 0.2169, 0.7686, 0.4309, 0.8589, 0.8648, 0.8589, 0.6507, 0.9251, 0.6507, 0.9251, 0.8648, 0.1957, 0.4367, 0.3828, 0.4367, 0.3828, 0.4616, 0.3568, 0.4528, 0.1957, 0.4528, 0.5554, 0.9008, 0.5554, 0.7378, 0.5715, 0.7378, 0.5715, 0.9008, 0.002878, 0.8648, 0.002878, 0.6507, 0.02894, 0.6507, 0.02894, 0.8648, 0.7743, 0.4149, 0.7743, 0.2008, 0.9372, 0.2008, 0.9372, 0.4149, 0.3828, 0.6507, 0.3828, 0.8648, 0.3568, 0.8648, 0.3568, 0.6507, 0.3828, 0.4616, 0.3828, 0.6507, 0.3568, 0.6507, 0.3568, 0.4528, 0.8108, 0.5029, 0.8108, 0.6659, 0.6498, 0.6659, 0.6498, 0.5029, 0.5496, 0.7378, 0.5496, 0.9008, 0.3886, 0.9008, 0.3886, 0.7378])
me_cube_002.update()
me_plane = bpy.data.meshes.new('Plane')
me_plane.from_pydata([(0.3036, 0.09349, 1.0), (0.3036, 0.09349, -1.0), (0.3036, -0.09349, 1.0), (0.3036, -0.09349, -1.0), (-0.3036, 0.09349, 1.0), (-0.3036, 0.09349, -1.0), (-0.3036, -0.09349, 1.0), (-0.3036, -0.09349, -1.0)], [], [(5, 1, 3, 7), (7, 6, 4, 5), (1, 0, 2, 3), (0, 4, 6, 2), (5, 4, 0, 1), (3, 2, 6, 7)])
_uv = me_plane.uv_layers.new(name='UVMap')
_uv.uv.foreach_set('vector', [0.375, 0.0, 0.625, 0.0, 0.625, 0.25, 0.375, 0.25, 0.375, 0.25, 0.625, 0.25, 0.625, 0.5, 0.375, 0.5, 0.375, 0.5, 0.625, 0.5, 0.625, 0.75, 0.375, 0.75, 0.375, 0.75, 0.625, 0.75, 0.625, 1.0, 0.375, 1.0, 0.125, 0.5, 0.375, 0.5, 0.375, 0.75, 0.125, 0.75, 0.625, 0.5, 0.875, 0.5, 0.875, 0.75, 0.625, 0.75])
me_plane.update()
me_cylinder_002 = bpy.data.meshes.new('Cylinder.002')
me_cylinder_002.from_pydata([(-0.2377, 0.3873, 0.4031), (4.21e-09, 0.4857, 0.4031), (-0.2377, 0.3873, -0.3387), (4.21e-09, 0.4857, -0.3387), (-0.3106, 0.2782, 0.4031), (-0.3106, 0.2782, -0.3387), (-0.3362, 0.1496, 0.4031), (-0.3362, 0.1496, -0.3387), (-0.3106, 0.02095, 0.4031), (-0.3106, 0.02095, -0.3387), (-0.2377, -0.08811, 0.4031), (-0.2377, -0.08811, -0.3387), (-0.1286, -0.161, 0.4031), (-0.1286, -0.161, -0.3387), (4.21e-09, -0.1866, 0.4031), (4.21e-09, -0.1866, -0.3387), (0.1286, -0.161, 0.4031), (0.1286, -0.161, -0.3387), (0.2377, -0.08811, 0.4031), (0.2377, -0.08811, -0.3387), (0.3106, 0.02095, 0.4031), (0.3106, 0.02095, -0.3387), (0.3362, 0.1496, 0.4031), (0.3362, 0.1496, -0.3387), (0.3106, 0.2782, 0.4031), (0.3106, 0.2782, -0.3387), (0.2377, 0.3873, 0.4031), (0.2377, 0.3873, -0.3387), (0.1286, 0.4602, 0.4031), (0.1286, 0.4602, -0.3387), (-0.1286, 0.4602, -0.3387), (-0.1286, 0.4602, 0.4031), (0.3191, 0.1464, 0.4545), (0.2761, 0.1464, 0.5149), (0.1902, 0.1464, 0.5149), (0.1473, 0.1464, 0.4545), (0.1902, 0.1464, 0.3942), (0.2761, 0.1464, 0.3942), (0.2948, 0.2685, 0.4545), (0.2551, 0.2521, 0.5149), (0.1757, 0.2192, 0.5149), (0.1361, 0.2028, 0.4545), (0.1757, 0.2192, 0.3942), (0.2551, 0.2521, 0.3942), (0.2256, 0.3721, 0.4545), (0.1952, 0.3417, 0.5149), (0.1345, 0.2809, 0.5149), (0.1041, 0.2506, 0.4545), (0.1345, 0.2809, 0.3942), (0.1952, 0.3417, 0.3942), (0.1221, 0.4412, 0.4545), (0.1057, 0.4015, 0.5149), (0.07279, 0.3222, 0.5149), (0.05635, 0.2825, 0.4545), (0.07279, 0.3222, 0.3942), (0.1057, 0.4015, 0.3942), (2.642e-08, 0.4655, 0.4545), (2.317e-08, 0.4226, 0.5149), (1.669e-08, 0.3367, 0.5149), (1.345e-08, 0.2937, 0.4545), (1.669e-08, 0.3367, 0.3942), (2.317e-08, 0.4226, 0.3942), (-0.1221, 0.4412, 0.4545), (-0.1057, 0.4015, 0.5149), (-0.07279, 0.3222, 0.5149), (-0.05635, 0.2825, 0.4545), (-0.07279, 0.3222, 0.3942), (-0.1057, 0.4015, 0.3942), (-0.2256, 0.3721, 0.4545), (-0.1952, 0.3417, 0.5149), (-0.1345, 0.2809, 0.5149), (-0.1041, 0.2506, 0.4545), (-0.1345, 0.2809, 0.3942), (-0.1952, 0.3417, 0.3942), (-0.2948, 0.2685, 0.4545), (-0.2551, 0.2521, 0.5149), (-0.1757, 0.2192, 0.5149), (-0.1361, 0.2028, 0.4545), (-0.1757, 0.2192, 0.3942), (-0.2551, 0.2521, 0.3942), (-0.3191, 0.1464, 0.4545), (-0.2761, 0.1464, 0.5149), (-0.1902, 0.1464, 0.5149), (-0.1473, 0.1464, 0.4545), (-0.1902, 0.1464, 0.3942), (-0.2761, 0.1464, 0.3942), (-0.2948, 0.02435, 0.4545), (-0.2551, 0.04078, 0.5149), (-0.1757, 0.07366, 0.5149), (-0.1361, 0.09009, 0.4545), (-0.1757, 0.07366, 0.3942), (-0.2551, 0.04078, 0.3942), (-0.2256, -0.07917, 0.4545), (-0.1952, -0.0488, 0.5149), (-0.1345, 0.01195, 0.5149), (-0.1041, 0.04232, 0.4545), (-0.1345, 0.01195, 0.3942), (-0.1952, -0.0488, 0.3942), (-0.1221, -0.1483, 0.4545), (-0.1057, -0.1086, 0.5149), (-0.07279, -0.02929, 0.5149), (-0.05635, 0.0104, 0.4545), (-0.07279, -0.02929, 0.3942), (-0.1057, -0.1086, 0.3942), (2.642e-08, -0.1726, 0.4545), (2.317e-08, -0.1297, 0.5149), (1.669e-08, -0.04377, 0.5149), (1.345e-08, -0.0008143, 0.4545), (1.669e-08, -0.04377, 0.3942), (2.317e-08, -0.1297, 0.3942), (0.1221, -0.1483, 0.4545), (0.1057, -0.1086, 0.5149), (0.07279, -0.02929, 0.5149), (0.05635, 0.0104, 0.4545), (0.07279, -0.02929, 0.3942), (0.1057, -0.1086, 0.3942), (0.2256, -0.07917, 0.4545), (0.1952, -0.0488, 0.5149), (0.1345, 0.01195, 0.5149), (0.1041, 0.04232, 0.4545), (0.1345, 0.01195, 0.3942), (0.1952, -0.0488, 0.3942), (0.2948, 0.02435, 0.4545), (0.2551, 0.04078, 0.5149), (0.1757, 0.07366, 0.5149), (0.1361, 0.09009, 0.4545), (0.1757, 0.07366, 0.3942), (0.2551, 0.04078, 0.3942)], [], [(21, 20, 18, 19), (23, 22, 20, 21), (25, 24, 22, 23), (27, 26, 24, 25), (29, 28, 26, 27), (3, 1, 28, 29), (19, 18, 16, 17), (17, 16, 14, 15), (15, 14, 12, 13), (13, 12, 10, 11), (11, 10, 8, 9), (9, 8, 6, 7), (7, 6, 4, 5), (5, 4, 0, 2), (21, 19, 17, 15, 13, 11, 9, 7, 5, 2, 30, 3, 29, 27, 25, 23), (2, 0, 31, 30), (30, 31, 1, 3), (18, 20, 22, 24, 26, 28, 1, 31, 0, 4, 6, 8, 10, 12, 14, 16), (32, 38, 39, 33), (33, 39, 40, 34), (34, 40, 41, 35), (35, 41, 42, 36), (36, 42, 43, 37), (37, 43, 38, 32), (38, 44, 45, 39), (39, 45, 46, 40), (40, 46, 47, 41), (41, 47, 48, 42), (42, 48, 49, 43), (43, 49, 44, 38), (44, 50, 51, 45), (45, 51, 52, 46), (46, 52, 53, 47), (47, 53, 54, 48), (48, 54, 55, 49), (49, 55, 50, 44), (50, 56, 57, 51), (51, 57, 58, 52), (52, 58, 59, 53), (53, 59, 60, 54), (54, 60, 61, 55), (55, 61, 56, 50), (56, 62, 63, 57), (57, 63, 64, 58), (58, 64, 65, 59), (59, 65, 66, 60), (60, 66, 67, 61), (61, 67, 62, 56), (62, 68, 69, 63), (63, 69, 70, 64), (64, 70, 71, 65), (65, 71, 72, 66), (66, 72, 73, 67), (67, 73, 68, 62), (68, 74, 75, 69), (69, 75, 76, 70), (70, 76, 77, 71), (71, 77, 78, 72), (72, 78, 79, 73), (73, 79, 74, 68), (74, 80, 81, 75), (75, 81, 82, 76), (76, 82, 83, 77), (77, 83, 84, 78), (78, 84, 85, 79), (79, 85, 80, 74), (80, 86, 87, 81), (81, 87, 88, 82), (82, 88, 89, 83), (83, 89, 90, 84), (84, 90, 91, 85), (85, 91, 86, 80), (86, 92, 93, 87), (87, 93, 94, 88), (88, 94, 95, 89), (89, 95, 96, 90), (90, 96, 97, 91), (91, 97, 92, 86), (92, 98, 99, 93), (93, 99, 100, 94), (94, 100, 101, 95), (95, 101, 102, 96), (96, 102, 103, 97), (97, 103, 98, 92), (98, 104, 105, 99), (99, 105, 106, 100), (100, 106, 107, 101), (101, 107, 108, 102), (102, 108, 109, 103), (103, 109, 104, 98), (104, 110, 111, 105), (105, 111, 112, 106), (106, 112, 113, 107), (107, 113, 114, 108), (108, 114, 115, 109), (109, 115, 110, 104), (110, 116, 117, 111), (111, 117, 118, 112), (112, 118, 119, 113), (113, 119, 120, 114), (114, 120, 121, 115), (115, 121, 116, 110), (116, 122, 123, 117), (117, 123, 124, 118), (118, 124, 125, 119), (119, 125, 126, 120), (120, 126, 127, 121), (121, 127, 122, 116), (122, 32, 33, 123), (123, 33, 34, 124), (124, 34, 35, 125), (125, 35, 36, 126), (126, 36, 37, 127), (127, 37, 32, 122)])
me_cylinder_002.polygons.foreach_set('use_smooth', [True] * 114)
_uv = me_cylinder_002.uv_layers.new(name='UVMap')
_uv.uv.foreach_set('vector', [1.0, 0.5, 1.0, 1.0, 0.9375, 1.0, 0.9375, 0.5, 0.9375, 0.5, 0.9375, 1.0, 0.875, 1.0, 0.875, 0.5, 0.875, 0.5, 0.875, 1.0, 0.8125, 1.0, 0.8125, 0.5, 0.8125, 0.5, 0.8125, 1.0, 0.75, 1.0, 0.75, 0.5, 0.75, 0.5, 0.75, 1.0, 0.6875, 1.0, 0.6875, 0.5, 0.6875, 0.5, 0.6875, 1.0, 0.625, 1.0, 0.625, 0.5, 0.625, 0.5, 0.625, 1.0, 0.5625, 1.0, 0.5625, 0.5, 0.5625, 0.5, 0.5625, 1.0, 0.5, 1.0, 0.5, 0.5, 0.5, 0.5, 0.5, 1.0, 0.4375, 1.0, 0.4375, 0.5, 0.4375, 0.5, 0.4375, 1.0, 0.375, 1.0, 0.375, 0.5, 0.375, 0.5, 0.375, 1.0, 0.3125, 1.0, 0.3125, 0.5, 0.3125, 0.5, 0.3125, 1.0, 0.25, 1.0, 0.25, 0.5, 0.25, 0.5, 0.25, 1.0, 0.1875, 1.0, 0.1875, 0.5, 0.1875, 0.5, 0.1875, 1.0, 0.125, 1.0, 0.125, 0.5, 0.9717, 0.1582, 0.9197, 0.08029, 0.8418, 0.02827, 0.75, 0.01, 0.6582, 0.02827, 0.5803, 0.08029, 0.5283, 0.1582, 0.51, 0.25, 0.5283, 0.3418, 0.5803, 0.4197, 0.6582, 0.4717, 0.75, 0.49, 0.8418, 0.4717, 0.9197, 0.4197, 0.9717, 0.3418, 0.99, 0.25, 0.125, 0.5, 0.125, 1.0, 0.0625, 1.0, 0.0625, 0.5, 0.0625, 0.5, 0.0625, 1.0, 0.0, 1.0, 0.0, 0.5, 0.4197, 0.08029, 0.4717, 0.1582, 0.49, 0.25, 0.4717, 0.3418, 0.4197, 0.4197, 0.3418, 0.4717, 0.25, 0.49, 0.1582, 0.4717, 0.08029, 0.4197, 0.02827, 0.3418, 0.01, 0.25, 0.02827, 0.1582, 0.08029, 0.08029, 0.1582, 0.02827, 0.25, 0.01, 0.3418, 0.02827, 0.5, 0.5, 0.5625, 0.5, 0.5625, 0.6667, 0.5, 0.6667, 0.5, 0.6667, 0.5625, 0.6667, 0.5625, 0.8333, 0.5, 0.8333, 0.5, 0.8333, 0.5625, 0.8333, 0.5625, 1.0, 0.5, 1.0, 0.5, -1.11e-16, 0.5625, -1.11e-16, 0.5625, 0.1667, 0.5, 0.1667, 0.5, 0.1667, 0.5625, 0.1667, 0.5625, 0.3333, 0.5, 0.3333, 0.5, 0.3333, 0.5625, 0.3333, 0.5625, 0.5, 0.5, 0.5, 0.5625, 0.5, 0.625, 0.5, 0.625, 0.6667, 0.5625, 0.6667, 0.5625, 0.6667, 0.625, 0.6667, 0.625, 0.8333, 0.5625, 0.8333, 0.5625, 0.8333, 0.625, 0.8333, 0.625, 1.0, 0.5625, 1.0, 0.5625, -1.11e-16, 0.625, -1.11e-16, 0.625, 0.1667, 0.5625, 0.1667, 0.5625, 0.1667, 0.625, 0.1667, 0.625, 0.3333, 0.5625, 0.3333, 0.5625, 0.3333, 0.625, 0.3333, 0.625, 0.5, 0.5625, 0.5, 0.625, 0.5, 0.6875, 0.5, 0.6875, 0.6667, 0.625, 0.6667, 0.625, 0.6667, 0.6875, 0.6667, 0.6875, 0.8333, 0.625, 0.8333, 0.625, 0.8333, 0.6875, 0.8333, 0.6875, 1.0, 0.625, 1.0, 0.625, -1.11e-16, 0.6875, -1.11e-16, 0.6875, 0.1667, 0.625, 0.1667, 0.625, 0.1667, 0.6875, 0.1667, 0.6875, 0.3333, 0.625, 0.3333, 0.625, 0.3333, 0.6875, 0.3333, 0.6875, 0.5, 0.625, 0.5, 0.6875, 0.5, 0.75, 0.5, 0.75, 0.6667, 0.6875, 0.6667, 0.6875, 0.6667, 0.75, 0.6667, 0.75, 0.8333, 0.6875, 0.8333, 0.6875, 0.8333, 0.75, 0.8333, 0.75, 1.0, 0.6875, 1.0, 0.6875, -1.11e-16, 0.75, -1.11e-16, 0.75, 0.1667, 0.6875, 0.1667, 0.6875, 0.1667, 0.75, 0.1667, 0.75, 0.3333, 0.6875, 0.3333, 0.6875, 0.3333, 0.75, 0.3333, 0.75, 0.5, 0.6875, 0.5, 0.75, 0.5, 0.8125, 0.5, 0.8125, 0.6667, 0.75, 0.6667, 0.75, 0.6667, 0.8125, 0.6667, 0.8125, 0.8333, 0.75, 0.8333, 0.75, 0.8333, 0.8125, 0.8333, 0.8125, 1.0, 0.75, 1.0, 0.75, -1.11e-16, 0.8125, -1.11e-16, 0.8125, 0.1667, 0.75, 0.1667, 0.75, 0.1667, 0.8125, 0.1667, 0.8125, 0.3333, 0.75, 0.3333, 0.75, 0.3333, 0.8125, 0.3333, 0.8125, 0.5, 0.75, 0.5, 0.8125, 0.5, 0.875, 0.5, 0.875, 0.6667, 0.8125, 0.6667, 0.8125, 0.6667, 0.875, 0.6667, 0.875, 0.8333, 0.8125, 0.8333, 0.8125, 0.8333, 0.875, 0.8333, 0.875, 1.0, 0.8125, 1.0, 0.8125, -1.11e-16, 0.875, -1.11e-16, 0.875, 0.1667, 0.8125, 0.1667, 0.8125, 0.1667, 0.875, 0.1667, 0.875, 0.3333, 0.8125, 0.3333, 0.8125, 0.3333, 0.875, 0.3333, 0.875, 0.5, 0.8125, 0.5, 0.875, 0.5, 0.9375, 0.5, 0.9375, 0.6667, 0.875, 0.6667, 0.875, 0.6667, 0.9375, 0.6667, 0.9375, 0.8333, 0.875, 0.8333, 0.875, 0.8333, 0.9375, 0.8333, 0.9375, 1.0, 0.875, 1.0, 0.875, -1.11e-16, 0.9375, -1.11e-16, 0.9375, 0.1667, 0.875, 0.1667, 0.875, 0.1667, 0.9375, 0.1667, 0.9375, 0.3333, 0.875, 0.3333, 0.875, 0.3333, 0.9375, 0.3333, 0.9375, 0.5, 0.875, 0.5, 0.9375, 0.5, 1.0, 0.5, 1.0, 0.6667, 0.9375, 0.6667, 0.9375, 0.6667, 1.0, 0.6667, 1.0, 0.8333, 0.9375, 0.8333, 0.9375, 0.8333, 1.0, 0.8333, 1.0, 1.0, 0.9375, 1.0, 0.9375, -1.11e-16, 1.0, -1.11e-16, 1.0, 0.1667, 0.9375, 0.1667, 0.9375, 0.1667, 1.0, 0.1667, 1.0, 0.3333, 0.9375, 0.3333, 0.9375, 0.3333, 1.0, 0.3333, 1.0, 0.5, 0.9375, 0.5, 0.0, 0.5, 0.0625, 0.5, 0.0625, 0.6667, 0.0, 0.6667, 0.0, 0.6667, 0.0625, 0.6667, 0.0625, 0.8333, 0.0, 0.8333, 0.0, 0.8333, 0.0625, 0.8333, 0.0625, 1.0, 0.0, 1.0, 0.0, -1.11e-16, 0.0625, -1.11e-16, 0.0625, 0.1667, 0.0, 0.1667, 0.0, 0.1667, 0.0625, 0.1667, 0.0625, 0.3333, 0.0, 0.3333, 0.0, 0.3333, 0.0625, 0.3333, 0.0625, 0.5, 0.0, 0.5, 0.0625, 0.5, 0.125, 0.5, 0.125, 0.6667, 0.0625, 0.6667, 0.0625, 0.6667, 0.125, 0.6667, 0.125, 0.8333, 0.0625, 0.8333, 0.0625, 0.8333, 0.125, 0.8333, 0.125, 1.0, 0.0625, 1.0, 0.0625, -1.11e-16, 0.125, -1.11e-16, 0.125, 0.1667, 0.0625, 0.1667, 0.0625, 0.1667, 0.125, 0.1667, 0.125, 0.3333, 0.0625, 0.3333, 0.0625, 0.3333, 0.125, 0.3333, 0.125, 0.5, 0.0625, 0.5, 0.125, 0.5, 0.1875, 0.5, 0.1875, 0.6667, 0.125, 0.6667, 0.125, 0.6667, 0.1875, 0.6667, 0.1875, 0.8333, 0.125, 0.8333, 0.125, 0.8333, 0.1875, 0.8333, 0.1875, 1.0, 0.125, 1.0, 0.125, -1.11e-16, 0.1875, -1.11e-16, 0.1875, 0.1667, 0.125, 0.1667, 0.125, 0.1667, 0.1875, 0.1667, 0.1875, 0.3333, 0.125, 0.3333, 0.125, 0.3333, 0.1875, 0.3333, 0.1875, 0.5, 0.125, 0.5, 0.1875, 0.5, 0.25, 0.5, 0.25, 0.6667, 0.1875, 0.6667, 0.1875, 0.6667, 0.25, 0.6667, 0.25, 0.8333, 0.1875, 0.8333, 0.1875, 0.8333, 0.25, 0.8333, 0.25, 1.0, 0.1875, 1.0, 0.1875, -1.11e-16, 0.25, -1.11e-16, 0.25, 0.1667, 0.1875, 0.1667, 0.1875, 0.1667, 0.25, 0.1667, 0.25, 0.3333, 0.1875, 0.3333, 0.1875, 0.3333, 0.25, 0.3333, 0.25, 0.5, 0.1875, 0.5, 0.25, 0.5, 0.3125, 0.5, 0.3125, 0.6667, 0.25, 0.6667, 0.25, 0.6667, 0.3125, 0.6667, 0.3125, 0.8333, 0.25, 0.8333, 0.25, 0.8333, 0.3125, 0.8333, 0.3125, 1.0, 0.25, 1.0, 0.25, -1.11e-16, 0.3125, -1.11e-16, 0.3125, 0.1667, 0.25, 0.1667, 0.25, 0.1667, 0.3125, 0.1667, 0.3125, 0.3333, 0.25, 0.3333, 0.25, 0.3333, 0.3125, 0.3333, 0.3125, 0.5, 0.25, 0.5, 0.3125, 0.5, 0.375, 0.5, 0.375, 0.6667, 0.3125, 0.6667, 0.3125, 0.6667, 0.375, 0.6667, 0.375, 0.8333, 0.3125, 0.8333, 0.3125, 0.8333, 0.375, 0.8333, 0.375, 1.0, 0.3125, 1.0, 0.3125, -1.11e-16, 0.375, -1.11e-16, 0.375, 0.1667, 0.3125, 0.1667, 0.3125, 0.1667, 0.375, 0.1667, 0.375, 0.3333, 0.3125, 0.3333, 0.3125, 0.3333, 0.375, 0.3333, 0.375, 0.5, 0.3125, 0.5, 0.375, 0.5, 0.4375, 0.5, 0.4375, 0.6667, 0.375, 0.6667, 0.375, 0.6667, 0.4375, 0.6667, 0.4375, 0.8333, 0.375, 0.8333, 0.375, 0.8333, 0.4375, 0.8333, 0.4375, 1.0, 0.375, 1.0, 0.375, -1.11e-16, 0.4375, -1.11e-16, 0.4375, 0.1667, 0.375, 0.1667, 0.375, 0.1667, 0.4375, 0.1667, 0.4375, 0.3333, 0.375, 0.3333, 0.375, 0.3333, 0.4375, 0.3333, 0.4375, 0.5, 0.375, 0.5, 0.4375, 0.5, 0.5, 0.5, 0.5, 0.6667, 0.4375, 0.6667, 0.4375, 0.6667, 0.5, 0.6667, 0.5, 0.8333, 0.4375, 0.8333, 0.4375, 0.8333, 0.5, 0.8333, 0.5, 1.0, 0.4375, 1.0, 0.4375, -1.11e-16, 0.5, -1.11e-16, 0.5, 0.1667, 0.4375, 0.1667, 0.4375, 0.1667, 0.5, 0.1667, 0.5, 0.3333, 0.4375, 0.3333, 0.4375, 0.3333, 0.5, 0.3333, 0.5, 0.5, 0.4375, 0.5])
me_cylinder_002.update()
arm_armature = bpy.data.armatures.new('Armature')  # bones are not reproduced

# ---- objects
ob_barrierswitchbase = bpy.data.objects.new('BarrierSwitchBase', me_cylinder)
ob_barrierswitchaccenta = bpy.data.objects.new('BarrierSwitchAccentA', me_cube_001)
ob_empty = bpy.data.objects.new('Empty', None)
ob_barrierswitchaccentb = bpy.data.objects.new('BarrierSwitchAccentB', me_torus)
ob_barrierswitchpole = bpy.data.objects.new('BarrierSwitchPole', me_cylinder_001)
ob_barrierswitchaccentc = bpy.data.objects.new('BarrierSwitchAccentC', me_cube_002)
ob_barrierswitchcurtain = bpy.data.objects.new('BarrierSwitchCurtain', me_plane)
ob_barrierswitchplunger = bpy.data.objects.new('BarrierSwitchPlunger', me_cylinder_002)
ob_barrierswitcharmature = bpy.data.objects.new('BarrierSwitchArmature', arm_armature)

# ---- transforms, parenting, visibility, modifiers, constraints
ob_barrierswitchbase.location = (0.0, 0.4234, 0.0)
_m = ob_barrierswitchbase.modifiers.new('Smooth by Angle', 'NODES')
_m.node_group = ng_smooth_by_angle
_m.use_pin_to_last = True
_m.show_group_selector = False
ob_barrierswitchaccenta.location = (-2.032e-08, -4.102, 0.0)
ob_barrierswitchaccenta.rotation_euler = (0.0, -0.0, 3.142)
_m = ob_barrierswitchaccenta.modifiers.new('SimpleDeform', 'SIMPLE_DEFORM')
_m.deform_method = 'BEND'
_m.origin = ob_empty
_m.factor = -0.8168
_m.angle = -0.8168
_m = ob_barrierswitchaccenta.modifiers.new('Smooth by Angle', 'NODES')
_m.node_group = ng_smooth_by_angle
_gi = [s.identifier for s in ng_smooth_by_angle.interface.items_tree if s.item_type == 'SOCKET' and s.in_out == 'INPUT']
_m[_gi[1]] = 0.7041  # 'Angle'
_m.use_pin_to_last = True
_m.show_group_selector = False
ob_empty.location = (-2.771e-08, -4.018, 2.028)
ob_empty.rotation_euler = (-3.142, 1.571, 0.0)
ob_barrierswitchaccentb.location = (-1.359, -2.894, 0.0)
ob_barrierswitchaccentb.rotation_euler = (1.571, -0.0, 0.0)
_m = ob_barrierswitchaccentb.modifiers.new('Smooth by Angle', 'NODES')
_m.node_group = ng_smooth_by_angle
_m.use_pin_to_last = True
_m.show_group_selector = False
ob_barrierswitchpole.location = (-3.891, -2.887, 3.801)
_m = ob_barrierswitchpole.modifiers.new('Smooth by Angle', 'NODES')
_m.node_group = ng_smooth_by_angle
_gi = [s.identifier for s in ng_smooth_by_angle.interface.items_tree if s.item_type == 'SOCKET' and s.in_out == 'INPUT']
_m[_gi[1]] = 0.8678  # 'Angle'
_m.use_pin_to_last = True
_m.show_group_selector = False
ob_barrierswitchaccentc.location = (-2.032e-08, -4.102, 0.0)
ob_barrierswitchaccentc.rotation_euler = (0.0, -0.0, 3.142)
_m = ob_barrierswitchaccentc.modifiers.new('SimpleDeform', 'SIMPLE_DEFORM')
_m.deform_method = 'BEND'
_m.origin = ob_empty
_m.factor = -0.8168
_m.angle = -0.8168
_m = ob_barrierswitchaccentc.modifiers.new('Smooth by Angle', 'NODES')
_m.node_group = ng_smooth_by_angle
_gi = [s.identifier for s in ng_smooth_by_angle.interface.items_tree if s.item_type == 'SOCKET' and s.in_out == 'INPUT']
_m[_gi[1]] = 0.7041  # 'Angle'
_m.use_pin_to_last = True
_m.show_group_selector = False
ob_barrierswitchcurtain.location = (0.0, -1.04, 4.174)
ob_barrierswitchplunger.parent = ob_barrierswitcharmature
ob_barrierswitchplunger.location = (0.0, 0.4234, -0.2921)
_vg = ob_barrierswitchplunger.vertex_groups.new(name='Plunger')
_vg.add([0, 1, 2, 3, 4, 5, 6, 7, 8, 9, 10, 11, 12, 13, 14, 15, 16, 17, 18, 19, 20, 21, 22, 23, 24, 25, 26, 27, 28, 29, 30, 31, 32, 33, 34, 35, 36, 37, 38, 39, 40, 41, 42, 43, 44, 45, 46, 47, 48, 49, 50, 51, 52, 53, 54, 55, 56, 57, 58, 59, 60, 61, 62, 63, 64, 65, 66, 67, 68, 69, 70, 71, 72, 73, 74, 75, 76, 77, 78, 79, 80, 81, 82, 83, 84, 85, 86, 87, 88, 89, 90, 91, 92, 93, 94, 95, 96, 97, 98, 99, 100, 101, 102, 103, 104, 105, 106, 107, 108, 109, 110, 111, 112, 113, 114, 115, 116, 117, 118, 119, 120, 121, 122, 123, 124, 125, 126, 127], 1.0, 'REPLACE')
_m = ob_barrierswitchplunger.modifiers.new('Armature', 'ARMATURE')
_m.object = ob_barrierswitcharmature
_m = ob_barrierswitchplunger.modifiers.new('Smooth by Angle', 'NODES')
_m.node_group = ng_smooth_by_angle
_m.use_pin_to_last = True
_m.show_group_selector = False
ob_barrierswitcharmature.location = (0.0, 0.0, 0.0)

# ---- collection membership
col_collection.objects.link(ob_barrierswitchbase)
col_collection.objects.link(ob_barrierswitchaccenta)
col_collection.objects.link(ob_empty)
col_collection.objects.link(ob_barrierswitchaccentb)
col_collection.objects.link(ob_barrierswitchpole)
col_collection.objects.link(ob_barrierswitchaccentc)
col_collection.objects.link(ob_barrierswitchcurtain)
col_collection.objects.link(ob_barrierswitchplunger)
col_collection.objects.link(ob_barrierswitcharmature)

# ---- scene / render settings (as saved in the file)
scene.frame_start = 1; scene.frame_end = 250; scene.frame_set(29)
scene.render.engine = 'BLENDER_EEVEE_NEXT'
bpy.context.view_layer.update()

# ---- added for rendering (the .blend has no active camera and no usable light): camera, sun
cam_auto = bpy.data.cameras.new('AutoCamera')
cam_auto.lens = 50.0
cam_auto.sensor_width = 36.0
cam_auto.clip_end = 1000.0
ob_auto_camera = bpy.data.objects.new('AutoCamera', cam_auto)
scene.collection.objects.link(ob_auto_camera)
ob_auto_camera.location = (13.7317, -19.1917, 12.6977)
ob_auto_camera.rotation_euler = (1.09748, -7.21219e-08, 0.694738)
scene.camera = ob_auto_camera
light_auto_sun = bpy.data.lights.new('AutoSun', 'SUN')
light_auto_sun.energy = 3.0
light_auto_sun.angle = 0.0523599
ob_auto_sun = bpy.data.objects.new('AutoSun', light_auto_sun)
scene.collection.objects.link(ob_auto_sun)
ob_auto_sun.rotation_euler = (0.872665, 0.174533, 0.523599)
bpy.context.view_layer.update()
